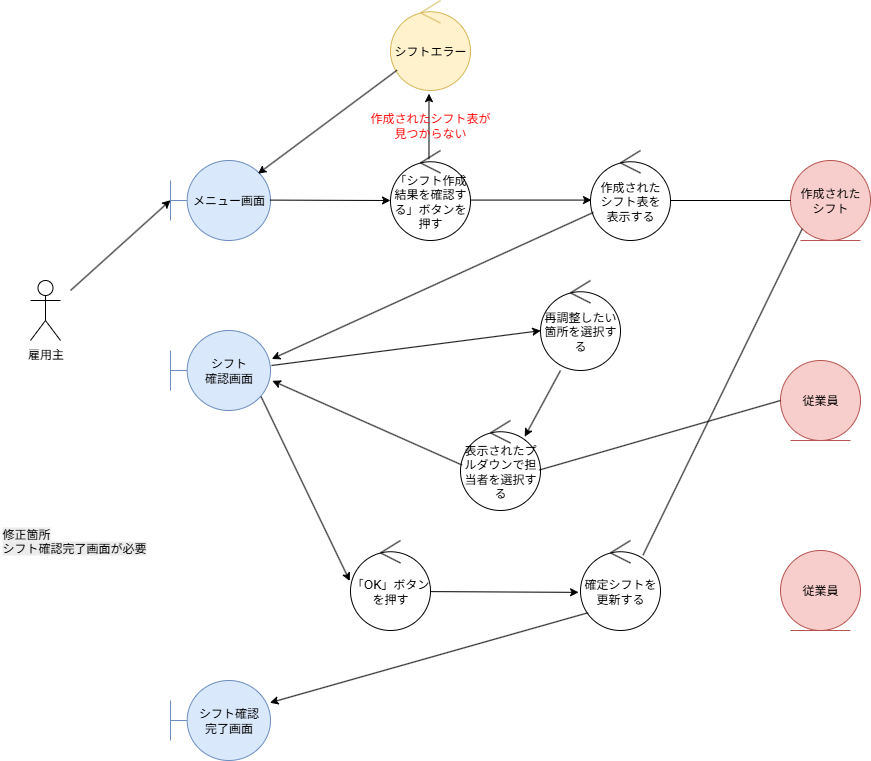

The diagram above was exported from draw.io. Its source (the exported page's mxGraphModel, read from the mxfile embedded in the PNG):
<mxGraphModel dx="2775" dy="1238" grid="1" gridSize="10" guides="1" tooltips="1" connect="1" arrows="1" fold="1" page="1" pageScale="1" pageWidth="827" pageHeight="1169" math="0" shadow="0">
  <root>
    <mxCell id="bUzIpcFywLVP-G_rOLAH-0" />
    <mxCell id="bUzIpcFywLVP-G_rOLAH-1" parent="bUzIpcFywLVP-G_rOLAH-0" />
    <mxCell id="INrvI0SLIUlq-1DnFP_H-2" value="雇用主" style="shape=umlActor;verticalLabelPosition=bottom;verticalAlign=top;html=1;" parent="bUzIpcFywLVP-G_rOLAH-1" vertex="1">
      <mxGeometry x="370" y="370" width="30" height="60" as="geometry" />
    </mxCell>
    <mxCell id="INrvI0SLIUlq-1DnFP_H-3" value="「シフト作成結果を確認する」ボタンを押す" style="ellipse;shape=umlControl;whiteSpace=wrap;html=1;" parent="bUzIpcFywLVP-G_rOLAH-1" vertex="1">
      <mxGeometry x="730" y="240" width="80" height="90" as="geometry" />
    </mxCell>
    <mxCell id="INrvI0SLIUlq-1DnFP_H-4" value="メニュー画面" style="shape=umlBoundary;whiteSpace=wrap;html=1;fillColor=#dae8fc;strokeColor=#6c8ebf;" parent="bUzIpcFywLVP-G_rOLAH-1" vertex="1">
      <mxGeometry x="510" y="250" width="100" height="80" as="geometry" />
    </mxCell>
    <mxCell id="INrvI0SLIUlq-1DnFP_H-7" value="" style="endArrow=classic;html=1;rounded=0;entryX=0;entryY=0.497;entryDx=0;entryDy=0;entryPerimeter=0;" parent="bUzIpcFywLVP-G_rOLAH-1" target="INrvI0SLIUlq-1DnFP_H-4" edge="1">
      <mxGeometry width="50" height="50" relative="1" as="geometry">
        <mxPoint x="410" y="380" as="sourcePoint" />
        <mxPoint x="500" y="300" as="targetPoint" />
      </mxGeometry>
    </mxCell>
    <mxCell id="x3Lu937Yx-MtgO2mzGZl-0" value="" style="endArrow=classic;html=1;rounded=0;exitX=0.994;exitY=0.495;exitDx=0;exitDy=0;exitPerimeter=0;" parent="bUzIpcFywLVP-G_rOLAH-1" source="INrvI0SLIUlq-1DnFP_H-4" edge="1">
      <mxGeometry width="50" height="50" relative="1" as="geometry">
        <mxPoint x="630" y="290" as="sourcePoint" />
        <mxPoint x="730" y="290" as="targetPoint" />
      </mxGeometry>
    </mxCell>
    <mxCell id="x3Lu937Yx-MtgO2mzGZl-1" value="作成された&lt;br&gt;シフト表を&lt;br&gt;表示する" style="ellipse;shape=umlControl;whiteSpace=wrap;html=1;" parent="bUzIpcFywLVP-G_rOLAH-1" vertex="1">
      <mxGeometry x="930" y="240" width="80" height="90" as="geometry" />
    </mxCell>
    <mxCell id="x3Lu937Yx-MtgO2mzGZl-2" value="" style="endArrow=classic;html=1;rounded=0;exitX=0.994;exitY=0.495;exitDx=0;exitDy=0;exitPerimeter=0;" parent="bUzIpcFywLVP-G_rOLAH-1" edge="1">
      <mxGeometry width="50" height="50" relative="1" as="geometry">
        <mxPoint x="810" y="289.58000000000004" as="sourcePoint" />
        <mxPoint x="931" y="289.58000000000004" as="targetPoint" />
      </mxGeometry>
    </mxCell>
    <mxCell id="x3Lu937Yx-MtgO2mzGZl-3" value="作成された&lt;br&gt;シフト" style="ellipse;shape=umlEntity;whiteSpace=wrap;html=1;fillColor=#f8cecc;strokeColor=#b85450;" parent="bUzIpcFywLVP-G_rOLAH-1" vertex="1">
      <mxGeometry x="1130" y="250" width="80" height="80" as="geometry" />
    </mxCell>
    <mxCell id="OhvwvDKlUmlXqx-TKbG2-2" value="シフト&lt;br&gt;確認画面" style="shape=umlBoundary;whiteSpace=wrap;html=1;fillColor=#dae8fc;strokeColor=#6c8ebf;" parent="bUzIpcFywLVP-G_rOLAH-1" vertex="1">
      <mxGeometry x="510" y="420" width="100" height="80" as="geometry" />
    </mxCell>
    <mxCell id="OhvwvDKlUmlXqx-TKbG2-4" value="" style="endArrow=classic;html=1;rounded=0;entryX=1.013;entryY=0.356;entryDx=0;entryDy=0;entryPerimeter=0;" parent="bUzIpcFywLVP-G_rOLAH-1" source="x3Lu937Yx-MtgO2mzGZl-1" target="OhvwvDKlUmlXqx-TKbG2-2" edge="1">
      <mxGeometry width="50" height="50" relative="1" as="geometry">
        <mxPoint x="744" y="410.42" as="sourcePoint" />
        <mxPoint x="834" y="330.42" as="targetPoint" />
      </mxGeometry>
    </mxCell>
    <mxCell id="OhvwvDKlUmlXqx-TKbG2-5" value="再調整したい箇所を選択する" style="ellipse;shape=umlControl;whiteSpace=wrap;html=1;" parent="bUzIpcFywLVP-G_rOLAH-1" vertex="1">
      <mxGeometry x="880" y="370" width="80" height="90" as="geometry" />
    </mxCell>
    <mxCell id="OhvwvDKlUmlXqx-TKbG2-6" value="「OK」ボタンを押す" style="ellipse;shape=umlControl;whiteSpace=wrap;html=1;" parent="bUzIpcFywLVP-G_rOLAH-1" vertex="1">
      <mxGeometry x="690" y="630" width="80" height="90" as="geometry" />
    </mxCell>
    <mxCell id="OhvwvDKlUmlXqx-TKbG2-7" value="" style="endArrow=classic;html=1;rounded=0;" parent="bUzIpcFywLVP-G_rOLAH-1" target="OhvwvDKlUmlXqx-TKbG2-5" edge="1">
      <mxGeometry width="50" height="50" relative="1" as="geometry">
        <mxPoint x="611" y="455" as="sourcePoint" />
        <mxPoint x="730" y="455" as="targetPoint" />
      </mxGeometry>
    </mxCell>
    <mxCell id="OhvwvDKlUmlXqx-TKbG2-8" value="表示されたプルダウンで担当者を選択する" style="ellipse;shape=umlControl;whiteSpace=wrap;html=1;" parent="bUzIpcFywLVP-G_rOLAH-1" vertex="1">
      <mxGeometry x="800" y="510" width="80" height="90" as="geometry" />
    </mxCell>
    <mxCell id="OhvwvDKlUmlXqx-TKbG2-13" value="" style="endArrow=classic;html=1;rounded=0;entryX=0.803;entryY=0.18;entryDx=0;entryDy=0;entryPerimeter=0;exitX=0.25;exitY=1;exitDx=0;exitDy=0;exitPerimeter=0;" parent="bUzIpcFywLVP-G_rOLAH-1" source="OhvwvDKlUmlXqx-TKbG2-5" target="OhvwvDKlUmlXqx-TKbG2-8" edge="1">
      <mxGeometry width="50" height="50" relative="1" as="geometry">
        <mxPoint x="810" y="454.57" as="sourcePoint" />
        <mxPoint x="929" y="454.57" as="targetPoint" />
      </mxGeometry>
    </mxCell>
    <mxCell id="OhvwvDKlUmlXqx-TKbG2-15" value="" style="endArrow=classic;html=1;rounded=0;entryX=-0.009;entryY=0.45;entryDx=0;entryDy=0;entryPerimeter=0;exitX=0.906;exitY=0.827;exitDx=0;exitDy=0;exitPerimeter=0;" parent="bUzIpcFywLVP-G_rOLAH-1" source="OhvwvDKlUmlXqx-TKbG2-2" target="OhvwvDKlUmlXqx-TKbG2-6" edge="1">
      <mxGeometry width="50" height="50" relative="1" as="geometry">
        <mxPoint x="600" y="490" as="sourcePoint" />
        <mxPoint x="719" y="490" as="targetPoint" />
      </mxGeometry>
    </mxCell>
    <mxCell id="OhvwvDKlUmlXqx-TKbG2-16" value="確定シフトを更新する" style="ellipse;shape=umlControl;whiteSpace=wrap;html=1;" parent="bUzIpcFywLVP-G_rOLAH-1" vertex="1">
      <mxGeometry x="920" y="630" width="80" height="90" as="geometry" />
    </mxCell>
    <mxCell id="OhvwvDKlUmlXqx-TKbG2-17" value="" style="endArrow=classic;html=1;rounded=0;exitX=0.995;exitY=0.568;exitDx=0;exitDy=0;exitPerimeter=0;entryX=-0.024;entryY=0.576;entryDx=0;entryDy=0;entryPerimeter=0;" parent="bUzIpcFywLVP-G_rOLAH-1" source="OhvwvDKlUmlXqx-TKbG2-6" target="OhvwvDKlUmlXqx-TKbG2-16" edge="1">
      <mxGeometry width="50" height="50" relative="1" as="geometry">
        <mxPoint x="801" y="690" as="sourcePoint" />
        <mxPoint x="920" y="690" as="targetPoint" />
      </mxGeometry>
    </mxCell>
    <mxCell id="OhvwvDKlUmlXqx-TKbG2-18" value="シフト確認&lt;br&gt;完了画面" style="shape=umlBoundary;whiteSpace=wrap;html=1;fillColor=#dae8fc;strokeColor=#6c8ebf;" parent="bUzIpcFywLVP-G_rOLAH-1" vertex="1">
      <mxGeometry x="510" y="770" width="100" height="80" as="geometry" />
    </mxCell>
    <mxCell id="OhvwvDKlUmlXqx-TKbG2-19" value="&lt;span style=&quot;color: rgb(0, 0, 0); font-family: Helvetica; font-size: 12px; font-style: normal; font-variant-ligatures: normal; font-variant-caps: normal; font-weight: 400; letter-spacing: normal; orphans: 2; text-align: center; text-indent: 0px; text-transform: none; widows: 2; word-spacing: 0px; -webkit-text-stroke-width: 0px; white-space: normal; background-color: rgb(236, 236, 236); text-decoration-thickness: initial; text-decoration-style: initial; text-decoration-color: initial; float: none; display: inline !important;&quot;&gt;修正箇所&lt;br&gt;シフト確認&lt;/span&gt;&lt;span style=&quot;color: rgb(0, 0, 0); font-family: Helvetica; font-size: 12px; font-style: normal; font-variant-ligatures: normal; font-variant-caps: normal; font-weight: 400; letter-spacing: normal; orphans: 2; text-align: center; text-indent: 0px; text-transform: none; widows: 2; word-spacing: 0px; -webkit-text-stroke-width: 0px; white-space: normal; background-color: rgb(236, 236, 236); text-decoration-thickness: initial; text-decoration-style: initial; text-decoration-color: initial; float: none; display: inline !important;&quot;&gt;完了画面が必要&lt;/span&gt;" style="text;whiteSpace=wrap;html=1;" parent="bUzIpcFywLVP-G_rOLAH-1" vertex="1">
      <mxGeometry x="340" y="610" width="170" height="50" as="geometry" />
    </mxCell>
    <mxCell id="OhvwvDKlUmlXqx-TKbG2-20" value="" style="endArrow=classic;html=1;rounded=0;entryX=0.994;entryY=0.278;entryDx=0;entryDy=0;entryPerimeter=0;exitX=0.094;exitY=0.803;exitDx=0;exitDy=0;exitPerimeter=0;" parent="bUzIpcFywLVP-G_rOLAH-1" source="OhvwvDKlUmlXqx-TKbG2-16" target="OhvwvDKlUmlXqx-TKbG2-18" edge="1">
      <mxGeometry width="50" height="50" relative="1" as="geometry">
        <mxPoint x="730" y="760" as="sourcePoint" />
        <mxPoint x="622.7000000000003" y="771.3300000000002" as="targetPoint" />
      </mxGeometry>
    </mxCell>
    <mxCell id="OhvwvDKlUmlXqx-TKbG2-22" value="従業員" style="ellipse;shape=umlEntity;whiteSpace=wrap;html=1;fillColor=#f8cecc;strokeColor=#b85450;" parent="bUzIpcFywLVP-G_rOLAH-1" vertex="1">
      <mxGeometry x="1120" y="450" width="80" height="80" as="geometry" />
    </mxCell>
    <mxCell id="OhvwvDKlUmlXqx-TKbG2-24" value="" style="endArrow=none;html=1;rounded=0;" parent="bUzIpcFywLVP-G_rOLAH-1" edge="1">
      <mxGeometry width="50" height="50" relative="1" as="geometry">
        <mxPoint x="1010" y="290" as="sourcePoint" />
        <mxPoint x="1130" y="290" as="targetPoint" />
      </mxGeometry>
    </mxCell>
    <mxCell id="OhvwvDKlUmlXqx-TKbG2-25" value="" style="endArrow=none;html=1;rounded=0;entryX=0;entryY=0.5;entryDx=0;entryDy=0;exitX=0.986;exitY=0.55;exitDx=0;exitDy=0;exitPerimeter=0;" parent="bUzIpcFywLVP-G_rOLAH-1" source="OhvwvDKlUmlXqx-TKbG2-8" target="OhvwvDKlUmlXqx-TKbG2-22" edge="1">
      <mxGeometry width="50" height="50" relative="1" as="geometry">
        <mxPoint x="1010" y="454.57" as="sourcePoint" />
        <mxPoint x="1128" y="454.57" as="targetPoint" />
      </mxGeometry>
    </mxCell>
    <mxCell id="v8xXdWDzc5XJYa2UHe0A-0" value="" style="endArrow=classic;html=1;rounded=0;entryX=0.481;entryY=1.035;entryDx=0;entryDy=0;entryPerimeter=0;exitX=0.481;exitY=0.096;exitDx=0;exitDy=0;exitPerimeter=0;" parent="bUzIpcFywLVP-G_rOLAH-1" source="INrvI0SLIUlq-1DnFP_H-3" target="v8xXdWDzc5XJYa2UHe0A-3" edge="1">
      <mxGeometry width="50" height="50" relative="1" as="geometry">
        <mxPoint x="770" y="220.00000000000006" as="sourcePoint" />
        <mxPoint x="910" y="230" as="targetPoint" />
      </mxGeometry>
    </mxCell>
    <mxCell id="v8xXdWDzc5XJYa2UHe0A-3" value="シフトエラー" style="ellipse;shape=umlControl;whiteSpace=wrap;html=1;fillColor=#fff2cc;strokeColor=#d6b656;" parent="bUzIpcFywLVP-G_rOLAH-1" vertex="1">
      <mxGeometry x="730" y="90" width="80" height="90" as="geometry" />
    </mxCell>
    <mxCell id="v8xXdWDzc5XJYa2UHe0A-5" value="" style="endArrow=classic;html=1;rounded=0;entryX=0.875;entryY=0.165;entryDx=0;entryDy=0;entryPerimeter=0;" parent="bUzIpcFywLVP-G_rOLAH-1" source="v8xXdWDzc5XJYa2UHe0A-3" target="INrvI0SLIUlq-1DnFP_H-4" edge="1">
      <mxGeometry width="50" height="50" relative="1" as="geometry">
        <mxPoint x="620" y="30.00000000000003" as="sourcePoint" />
        <mxPoint x="612.96" y="136.80000000000007" as="targetPoint" />
      </mxGeometry>
    </mxCell>
    <mxCell id="v8xXdWDzc5XJYa2UHe0A-6" value="作成されたシフト表が&lt;br&gt;見つからない" style="text;html=1;align=center;verticalAlign=middle;whiteSpace=wrap;rounded=0;fontColor=#FF0000;" parent="bUzIpcFywLVP-G_rOLAH-1" vertex="1">
      <mxGeometry x="705" y="200" width="130" height="30" as="geometry" />
    </mxCell>
    <mxCell id="v8xXdWDzc5XJYa2UHe0A-7" value="従業員" style="ellipse;shape=umlEntity;whiteSpace=wrap;html=1;fillColor=#f8cecc;strokeColor=#b85450;" parent="bUzIpcFywLVP-G_rOLAH-1" vertex="1">
      <mxGeometry x="1120" y="640" width="80" height="80" as="geometry" />
    </mxCell>
    <mxCell id="tH0WcQ7-_5krNpSEtyGN-0" value="" style="endArrow=classic;html=1;rounded=0;entryX=1.019;entryY=0.629;entryDx=0;entryDy=0;entryPerimeter=0;exitX=0.019;exitY=0.495;exitDx=0;exitDy=0;exitPerimeter=0;" parent="bUzIpcFywLVP-G_rOLAH-1" source="OhvwvDKlUmlXqx-TKbG2-8" target="OhvwvDKlUmlXqx-TKbG2-2" edge="1">
      <mxGeometry width="50" height="50" relative="1" as="geometry">
        <mxPoint x="800" y="570" as="sourcePoint" />
        <mxPoint x="759" y="539.62" as="targetPoint" />
      </mxGeometry>
    </mxCell>
    <mxCell id="tH0WcQ7-_5krNpSEtyGN-1" value="" style="endArrow=none;html=1;rounded=0;entryX=0;entryY=1;entryDx=0;entryDy=0;exitX=0.781;exitY=0.163;exitDx=0;exitDy=0;exitPerimeter=0;" parent="bUzIpcFywLVP-G_rOLAH-1" source="OhvwvDKlUmlXqx-TKbG2-16" target="x3Lu937Yx-MtgO2mzGZl-3" edge="1">
      <mxGeometry width="50" height="50" relative="1" as="geometry">
        <mxPoint x="1037" y="340" as="sourcePoint" />
        <mxPoint x="1157" y="340" as="targetPoint" />
      </mxGeometry>
    </mxCell>
  </root>
</mxGraphModel>